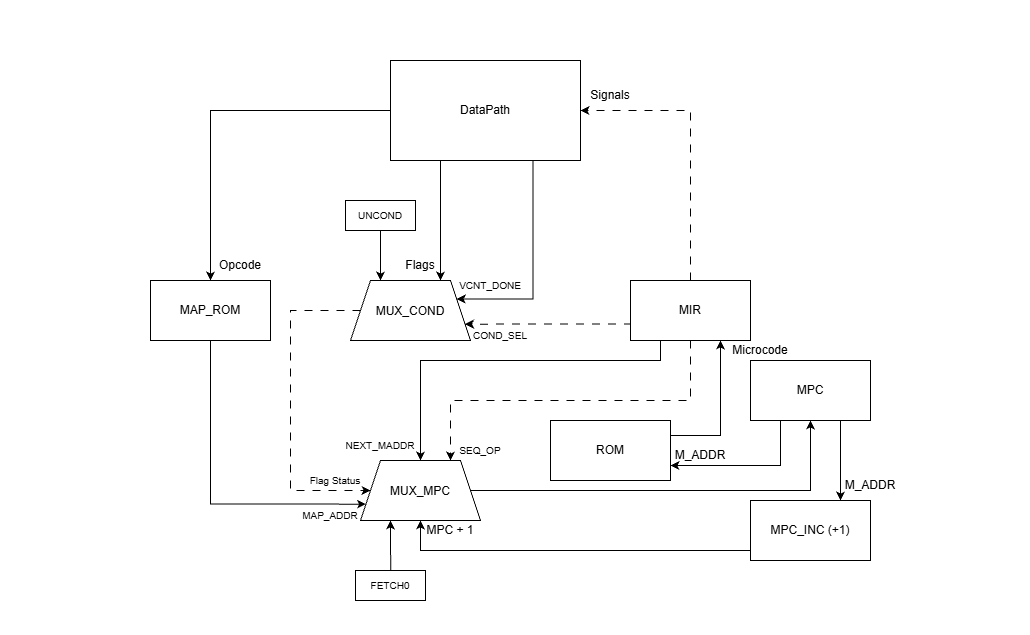

The diagram above was exported from draw.io. Its source (the exported page's mxGraphModel, read from the mxfile embedded in the PNG):
<mxGraphModel dx="1199" dy="764" grid="1" gridSize="10" guides="1" tooltips="1" connect="1" arrows="1" fold="1" page="1" pageScale="1" pageWidth="827" pageHeight="1169" math="0" shadow="0">
  <root>
    <mxCell id="0" />
    <mxCell id="1" parent="0" />
    <mxCell id="rQHvF4ibVwv6nXiIsocr-3" edge="1" parent="1" source="rQHvF4ibVwv6nXiIsocr-2" style="edgeStyle=orthogonalEdgeStyle;rounded=0;orthogonalLoop=1;jettySize=auto;html=1;defaultLabelBackgroundColor=page;" target="bAJkflTdt9AGnMKQu3JJ-1">
      <mxGeometry relative="1" as="geometry" />
    </mxCell>
    <mxCell id="rQHvF4ibVwv6nXiIsocr-14" edge="1" parent="1" source="rQHvF4ibVwv6nXiIsocr-2" style="edgeStyle=orthogonalEdgeStyle;rounded=0;orthogonalLoop=1;jettySize=auto;html=1;exitX=0.75;exitY=1;exitDx=0;exitDy=0;entryX=1;entryY=0.25;entryDx=0;entryDy=0;defaultLabelBackgroundColor=page;" target="rQHvF4ibVwv6nXiIsocr-5">
      <mxGeometry relative="1" as="geometry">
        <Array as="points">
          <mxPoint x="552.5" y="308.5" />
        </Array>
      </mxGeometry>
    </mxCell>
    <mxCell id="Ut_w4t1Jwf5gUMlnCz1D-2" edge="1" parent="1" source="rQHvF4ibVwv6nXiIsocr-2" style="edgeStyle=orthogonalEdgeStyle;rounded=0;orthogonalLoop=1;jettySize=auto;html=1;exitX=0.25;exitY=1;exitDx=0;exitDy=0;entryX=0.75;entryY=0;entryDx=0;entryDy=0;defaultLabelBackgroundColor=page;labelPadding=0 4;" target="rQHvF4ibVwv6nXiIsocr-5">
      <mxGeometry relative="1" as="geometry">
        <Array as="points">
          <mxPoint x="460" y="170" />
        </Array>
      </mxGeometry>
    </mxCell>
    <mxCell id="rQHvF4ibVwv6nXiIsocr-2" parent="1" style="rounded=0;whiteSpace=wrap;html=1;" value="DataPath" vertex="1">
      <mxGeometry height="100" width="190" x="410" y="70" as="geometry" />
    </mxCell>
    <mxCell id="rQHvF4ibVwv6nXiIsocr-37" edge="1" parent="1" source="rQHvF4ibVwv6nXiIsocr-13" style="edgeStyle=orthogonalEdgeStyle;rounded=0;orthogonalLoop=1;jettySize=auto;html=1;entryX=1;entryY=0.5;entryDx=0;entryDy=0;defaultLabelBackgroundColor=page;startArrow=none;startFill=0;endArrow=classic;endFill=1;dashed=1;dashPattern=8 8;" target="rQHvF4ibVwv6nXiIsocr-2">
      <mxGeometry relative="1" as="geometry">
        <Array as="points">
          <mxPoint x="710" y="120" />
        </Array>
      </mxGeometry>
    </mxCell>
    <mxCell id="rQHvF4ibVwv6nXiIsocr-38" parent="1" style="text;html=1;whiteSpace=wrap;strokeColor=none;fillColor=none;align=center;verticalAlign=middle;rounded=0;" value="Signals" vertex="1">
      <mxGeometry height="30" width="60" x="600" y="90" as="geometry" />
    </mxCell>
    <mxCell id="BXikukEc-Foc2WWkW6Jk-1" parent="1" style="rounded=0;whiteSpace=wrap;html=1;strokeColor=none;opacity=0;opacityGroup=1;" value="" vertex="1">
      <mxGeometry height="60" width="120" x="475" y="585" as="geometry" />
    </mxCell>
    <mxCell id="BXikukEc-Foc2WWkW6Jk-2" parent="1" style="rounded=0;whiteSpace=wrap;html=1;strokeColor=none;opacity=0;opacityGroup=1;" value="" vertex="1">
      <mxGeometry height="60" width="120" x="20" y="350" as="geometry" />
    </mxCell>
    <mxCell id="BXikukEc-Foc2WWkW6Jk-3" parent="1" style="rounded=0;whiteSpace=wrap;html=1;strokeColor=none;opacity=0;opacityGroup=1;" value="" vertex="1">
      <mxGeometry height="60" width="120" x="930" y="360" as="geometry" />
    </mxCell>
    <mxCell id="CEqy1wdEo-7Lpwav3Noj-2" parent="1" style="rounded=0;whiteSpace=wrap;html=1;strokeColor=none;opacity=0;opacityGroup=1;" value="" vertex="1">
      <mxGeometry height="60" width="120" x="460" y="10" as="geometry" />
    </mxCell>
    <mxCell id="rQHvF4ibVwv6nXiIsocr-29" edge="1" parent="1" source="bAJkflTdt9AGnMKQu3JJ-1" style="edgeStyle=orthogonalEdgeStyle;rounded=0;orthogonalLoop=1;jettySize=auto;html=1;entryX=0;entryY=0.75;entryDx=0;entryDy=0;defaultLabelBackgroundColor=page;" target="rQHvF4ibVwv6nXiIsocr-17">
      <mxGeometry relative="1" x="-0.0313" as="geometry">
        <Array as="points">
          <mxPoint x="230" y="513.6" />
        </Array>
      </mxGeometry>
    </mxCell>
    <mxCell id="bAJkflTdt9AGnMKQu3JJ-1" parent="1" style="rounded=0;whiteSpace=wrap;html=1;" value="MAP_ROM" vertex="1">
      <mxGeometry height="60" width="120" x="170" y="290" as="geometry" />
    </mxCell>
    <mxCell id="rQHvF4ibVwv6nXiIsocr-4" parent="1" style="text;html=1;whiteSpace=wrap;strokeColor=none;fillColor=none;align=center;verticalAlign=middle;rounded=0;" value="Opcode" vertex="1">
      <mxGeometry height="30" width="60" x="230" y="260" as="geometry" />
    </mxCell>
    <mxCell id="rQHvF4ibVwv6nXiIsocr-35" edge="1" parent="1" source="rQHvF4ibVwv6nXiIsocr-5" style="edgeStyle=orthogonalEdgeStyle;rounded=0;orthogonalLoop=1;jettySize=auto;html=1;exitX=0;exitY=0.5;exitDx=0;exitDy=0;entryX=0;entryY=0.5;entryDx=0;entryDy=0;defaultLabelBackgroundColor=page;dashed=1;dashPattern=8 8;" target="rQHvF4ibVwv6nXiIsocr-17">
      <mxGeometry relative="1" as="geometry">
        <Array as="points">
          <mxPoint x="310" y="320" />
          <mxPoint x="310" y="500" />
        </Array>
      </mxGeometry>
    </mxCell>
    <mxCell id="Ut_w4t1Jwf5gUMlnCz1D-3" edge="1" parent="1" source="rQHvF4ibVwv6nXiIsocr-5" style="edgeStyle=orthogonalEdgeStyle;rounded=0;orthogonalLoop=1;jettySize=auto;html=1;exitX=0.25;exitY=0;exitDx=0;exitDy=0;defaultLabelBackgroundColor=page;labelPadding=0 4;startArrow=classic;startFill=1;endArrow=none;endFill=0;">
      <mxGeometry relative="1" as="geometry">
        <mxPoint x="400" y="240" as="targetPoint" />
      </mxGeometry>
    </mxCell>
    <mxCell id="rQHvF4ibVwv6nXiIsocr-5" parent="1" style="shape=trapezoid;perimeter=trapezoidPerimeter;whiteSpace=wrap;html=1;shapeInside=1;fixedSize=1;" value="MUX_COND" vertex="1">
      <mxGeometry height="60" width="120" x="370" y="290" as="geometry" />
    </mxCell>
    <mxCell id="rQHvF4ibVwv6nXiIsocr-11" parent="1" style="text;html=1;whiteSpace=wrap;strokeColor=none;fillColor=none;align=center;verticalAlign=middle;rounded=0;" value="Flags" vertex="1">
      <mxGeometry height="30" width="60" x="410" y="260" as="geometry" />
    </mxCell>
    <mxCell id="rQHvF4ibVwv6nXiIsocr-12" parent="1" style="text;html=1;whiteSpace=wrap;strokeColor=none;fillColor=none;align=center;verticalAlign=middle;rounded=0;" value="&lt;font style=&quot;font-size: 10px;&quot;&gt;VCNT_DONE&lt;/font&gt;" vertex="1">
      <mxGeometry height="30" width="60" x="480" y="280" as="geometry" />
    </mxCell>
    <mxCell id="rQHvF4ibVwv6nXiIsocr-15" edge="1" parent="1" source="rQHvF4ibVwv6nXiIsocr-13" style="edgeStyle=orthogonalEdgeStyle;rounded=0;orthogonalLoop=1;jettySize=auto;html=1;exitX=0;exitY=0.75;exitDx=0;exitDy=0;entryX=1;entryY=0.75;entryDx=0;entryDy=0;defaultLabelBackgroundColor=page;startArrow=none;startFill=0;endArrow=classic;endFill=1;dashed=1;dashPattern=8 8;" target="rQHvF4ibVwv6nXiIsocr-5">
      <mxGeometry relative="1" x="-0.0051" as="geometry">
        <Array as="points">
          <mxPoint x="650" y="333.6" />
        </Array>
      </mxGeometry>
    </mxCell>
    <mxCell id="rQHvF4ibVwv6nXiIsocr-18" edge="1" parent="1" source="rQHvF4ibVwv6nXiIsocr-13" style="edgeStyle=orthogonalEdgeStyle;rounded=0;orthogonalLoop=1;jettySize=auto;html=1;exitX=0.25;exitY=1;exitDx=0;exitDy=0;entryX=0.5;entryY=0;entryDx=0;entryDy=0;defaultLabelBackgroundColor=page;" target="rQHvF4ibVwv6nXiIsocr-17">
      <mxGeometry relative="1" x="0.0444" as="geometry">
        <Array as="points">
          <mxPoint x="680" y="370" />
          <mxPoint x="440" y="370" />
        </Array>
      </mxGeometry>
    </mxCell>
    <mxCell id="rQHvF4ibVwv6nXiIsocr-19" edge="1" parent="1" source="rQHvF4ibVwv6nXiIsocr-13" style="edgeStyle=orthogonalEdgeStyle;rounded=0;orthogonalLoop=1;jettySize=auto;html=1;exitX=0.5;exitY=1;exitDx=0;exitDy=0;entryX=0.75;entryY=0;entryDx=0;entryDy=0;defaultLabelBackgroundColor=page;dashed=1;dashPattern=8 8;" target="rQHvF4ibVwv6nXiIsocr-17">
      <mxGeometry relative="1" as="geometry" />
    </mxCell>
    <mxCell id="rQHvF4ibVwv6nXiIsocr-13" parent="1" style="rounded=0;whiteSpace=wrap;html=1;" value="MIR" vertex="1">
      <mxGeometry height="60" width="120" x="650" y="290" as="geometry" />
    </mxCell>
    <mxCell id="rQHvF4ibVwv6nXiIsocr-16" parent="1" style="text;html=1;whiteSpace=wrap;strokeColor=none;fillColor=none;align=center;verticalAlign=middle;rounded=0;" value="&lt;font style=&quot;font-size: 10px;&quot;&gt;COND_SEL&lt;/font&gt;" vertex="1">
      <mxGeometry height="30" width="60" x="490" y="330" as="geometry" />
    </mxCell>
    <mxCell id="rQHvF4ibVwv6nXiIsocr-33" edge="1" parent="1" source="rQHvF4ibVwv6nXiIsocr-17" style="edgeStyle=orthogonalEdgeStyle;rounded=0;orthogonalLoop=1;jettySize=auto;html=1;entryX=0.5;entryY=1;entryDx=0;entryDy=0;defaultLabelBackgroundColor=page;" target="rQHvF4ibVwv6nXiIsocr-24">
      <mxGeometry relative="1" as="geometry" />
    </mxCell>
    <mxCell id="n4BcQnlkHcj6b88_g8yq-3" edge="1" parent="1" source="rQHvF4ibVwv6nXiIsocr-17" style="edgeStyle=orthogonalEdgeStyle;rounded=0;orthogonalLoop=1;jettySize=auto;html=1;exitX=0.25;exitY=1;exitDx=0;exitDy=0;defaultLabelBackgroundColor=page;labelPadding=0 4;startArrow=classic;startFill=1;endArrow=none;endFill=0;">
      <mxGeometry relative="1" x="-0.0179" as="geometry">
        <mxPoint x="410.344827586207" y="580" as="targetPoint" />
      </mxGeometry>
    </mxCell>
    <mxCell id="rQHvF4ibVwv6nXiIsocr-17" parent="1" style="shape=trapezoid;perimeter=trapezoidPerimeter;whiteSpace=wrap;html=1;shapeInside=1;fixedSize=1;" value="MUX_MPC" vertex="1">
      <mxGeometry height="60" width="120" x="380" y="470" as="geometry" />
    </mxCell>
    <mxCell id="rQHvF4ibVwv6nXiIsocr-23" edge="1" parent="1" source="rQHvF4ibVwv6nXiIsocr-22" style="edgeStyle=orthogonalEdgeStyle;rounded=0;orthogonalLoop=1;jettySize=auto;html=1;exitX=1;exitY=0.25;exitDx=0;exitDy=0;entryX=0.75;entryY=1;entryDx=0;entryDy=0;defaultLabelBackgroundColor=page;" target="rQHvF4ibVwv6nXiIsocr-13">
      <mxGeometry relative="1" x="-0.1034" as="geometry" />
    </mxCell>
    <mxCell id="rQHvF4ibVwv6nXiIsocr-22" parent="1" style="rounded=0;whiteSpace=wrap;html=1;" value="ROM" vertex="1">
      <mxGeometry height="60" width="120" x="570" y="430" as="geometry" />
    </mxCell>
    <mxCell id="rQHvF4ibVwv6nXiIsocr-27" edge="1" parent="1" source="rQHvF4ibVwv6nXiIsocr-24" style="edgeStyle=orthogonalEdgeStyle;rounded=0;orthogonalLoop=1;jettySize=auto;html=1;exitX=0.25;exitY=1;exitDx=0;exitDy=0;entryX=1;entryY=0.75;entryDx=0;entryDy=0;defaultLabelBackgroundColor=page;" target="rQHvF4ibVwv6nXiIsocr-22">
      <mxGeometry relative="1" as="geometry" />
    </mxCell>
    <mxCell id="rQHvF4ibVwv6nXiIsocr-32" edge="1" parent="1" source="rQHvF4ibVwv6nXiIsocr-24" style="edgeStyle=orthogonalEdgeStyle;rounded=0;orthogonalLoop=1;jettySize=auto;html=1;exitX=0.75;exitY=1;exitDx=0;exitDy=0;entryX=0.75;entryY=0;entryDx=0;entryDy=0;defaultLabelBackgroundColor=page;" target="rQHvF4ibVwv6nXiIsocr-25">
      <mxGeometry relative="1" as="geometry" />
    </mxCell>
    <mxCell id="rQHvF4ibVwv6nXiIsocr-24" parent="1" style="rounded=0;whiteSpace=wrap;html=1;" value="MPC" vertex="1">
      <mxGeometry height="60" width="120" x="770" y="370" as="geometry" />
    </mxCell>
    <mxCell id="rQHvF4ibVwv6nXiIsocr-28" edge="1" parent="1" source="rQHvF4ibVwv6nXiIsocr-25" style="edgeStyle=orthogonalEdgeStyle;rounded=0;orthogonalLoop=1;jettySize=auto;html=1;exitX=0;exitY=0.5;exitDx=0;exitDy=0;entryX=0.5;entryY=1;entryDx=0;entryDy=0;defaultLabelBackgroundColor=page;" target="rQHvF4ibVwv6nXiIsocr-17">
      <mxGeometry relative="1" as="geometry">
        <Array as="points">
          <mxPoint x="770" y="560" />
          <mxPoint x="440" y="560" />
        </Array>
      </mxGeometry>
    </mxCell>
    <mxCell id="rQHvF4ibVwv6nXiIsocr-25" parent="1" style="rounded=0;whiteSpace=wrap;html=1;" value="MPC_INC (+1)" vertex="1">
      <mxGeometry height="60" width="120" x="770" y="510" as="geometry" />
    </mxCell>
    <mxCell id="rQHvF4ibVwv6nXiIsocr-31" parent="1" style="text;html=1;whiteSpace=wrap;strokeColor=none;fillColor=none;align=center;verticalAlign=middle;rounded=0;" value="MPC + 1" vertex="1">
      <mxGeometry height="30" width="60" x="440" y="525" as="geometry" />
    </mxCell>
    <mxCell id="rQHvF4ibVwv6nXiIsocr-20" parent="1" style="text;html=1;whiteSpace=wrap;strokeColor=none;fillColor=none;align=center;verticalAlign=middle;rounded=0;" value="&lt;font style=&quot;font-size: 10px;&quot;&gt;NEXT_MADDR&lt;/font&gt;" vertex="1">
      <mxGeometry height="30" width="60" x="370" y="440" as="geometry" />
    </mxCell>
    <mxCell id="rQHvF4ibVwv6nXiIsocr-21" parent="1" style="text;html=1;whiteSpace=wrap;strokeColor=none;fillColor=none;align=center;verticalAlign=middle;rounded=0;" value="&lt;font style=&quot;font-size: 10px;&quot;&gt;SEQ_OP&lt;/font&gt;" vertex="1">
      <mxGeometry height="30" width="60" x="470" y="445" as="geometry" />
    </mxCell>
    <mxCell id="rQHvF4ibVwv6nXiIsocr-36" parent="1" style="text;html=1;whiteSpace=wrap;strokeColor=none;fillColor=none;align=center;verticalAlign=middle;rounded=0;" value="&lt;font style=&quot;font-size: 10px;&quot;&gt;Flag Status&lt;/font&gt;" vertex="1">
      <mxGeometry height="30" width="70" x="320" y="475" as="geometry" />
    </mxCell>
    <mxCell id="rQHvF4ibVwv6nXiIsocr-30" parent="1" style="text;html=1;whiteSpace=wrap;strokeColor=none;fillColor=none;align=center;verticalAlign=middle;rounded=0;" value="&lt;font style=&quot;font-size: 10px;&quot;&gt;MAP_ADDR&lt;/font&gt;" vertex="1">
      <mxGeometry height="30" width="60" x="320" y="510" as="geometry" />
    </mxCell>
    <mxCell id="72ZKqEyCmFQxTEnLNcD--1" parent="1" style="text;html=1;whiteSpace=wrap;strokeColor=none;fillColor=none;align=center;verticalAlign=middle;rounded=0;" value="Microcode" vertex="1">
      <mxGeometry height="20" width="60" x="750" y="350" as="geometry" />
    </mxCell>
    <mxCell id="iAYQUz-aIeJAH0svAKcO-1" parent="1" style="text;html=1;whiteSpace=wrap;strokeColor=none;fillColor=none;align=center;verticalAlign=middle;rounded=0;" value="M_ADDR" vertex="1">
      <mxGeometry height="30" width="60" x="690" y="450" as="geometry" />
    </mxCell>
    <mxCell id="n4BcQnlkHcj6b88_g8yq-2" parent="1" style="text;html=1;whiteSpace=wrap;strokeColor=none;fillColor=none;align=center;verticalAlign=middle;rounded=0;" value="M_ADDR" vertex="1">
      <mxGeometry height="30" width="60" x="860" y="480" as="geometry" />
    </mxCell>
    <mxCell id="Ut_w4t1Jwf5gUMlnCz1D-1" parent="1" style="rounded=0;whiteSpace=wrap;html=1;" value="&lt;font style=&quot;font-size: 10px;&quot;&gt;FETCH0&lt;/font&gt;" vertex="1">
      <mxGeometry height="30" width="70" x="375" y="580" as="geometry" />
    </mxCell>
    <mxCell id="Ut_w4t1Jwf5gUMlnCz1D-4" parent="1" style="rounded=0;whiteSpace=wrap;html=1;" value="&lt;span style=&quot;font-size: 10px;&quot;&gt;UNCOND&lt;/span&gt;" vertex="1">
      <mxGeometry height="30" width="70" x="365" y="210" as="geometry" />
    </mxCell>
  </root>
</mxGraphModel>